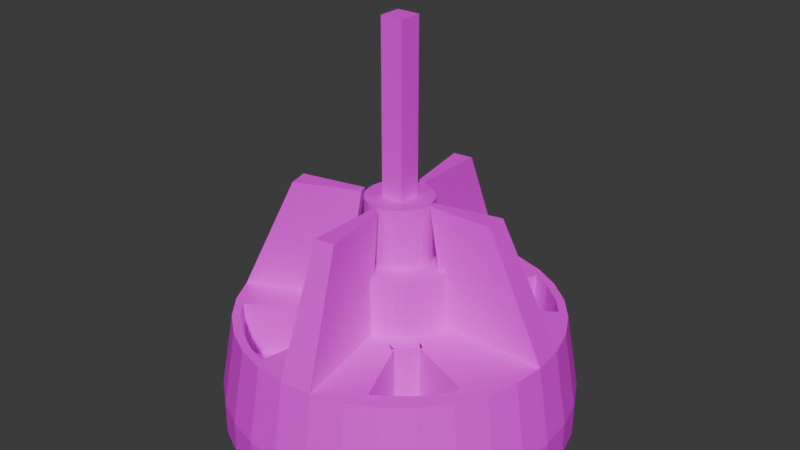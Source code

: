 # Source: turret2.blend  (saved by Blender 4.3.34; exported with 4.5.12 LTS)
import bpy
from mathutils import Matrix  # noqa: F401  (used for matrix-valued properties, if any)

bpy.ops.wm.read_factory_settings(use_empty=True)
scene = bpy.context.scene
scene.name = 'Scene'

# ---- collections
col_collection = bpy.data.collections.new('Collection'); scene.collection.children.link(col_collection)

# ---- images (referenced by path relative to the original .blend; pixels are not part of the script)
import os
ASSET_DIR = os.environ.get("B2B_ASSET_DIR", "")  # directory of the original .blend (textures are referenced by path, not embedded)
HERE = os.path.dirname(os.path.abspath(__file__))  # packed textures are extracted next to this script under _unpacked/

def load_image(name, relpath, width, height, colorspace="sRGB"):
    """Load a texture the original file referenced (path relative to the .blend, or extracted next to this script)."""
    p = next((c for c in (os.path.join(HERE, relpath), os.path.join(ASSET_DIR, relpath)) if relpath and os.path.exists(c)), "")
    if p:
        img = bpy.data.images.load(p, check_existing=True)
        img.name = name
    else:  # same state as the original file: an image datablock whose file is absent (Cycles renders it pink)
        img = bpy.data.images.new(name, width, height)
        img.source = "FILE"
        img.filepath = "//" + (relpath or name)
    img.colorspace_settings.name = colorspace
    return img
img_upistol_base_png = load_image('upistol_base.png', 'upistol_base.png', 1024, 1024, 'sRGB')

# ---- materials (node trees are filled in below, after node groups)
mat_material_001 = bpy.data.materials.new('Material.001')

# ---- material node trees
mat_material_001.use_nodes = True; mat_material_001.node_tree.nodes.clear()
_N = mat_material_001.node_tree.nodes; _L = mat_material_001.node_tree.links
n0 = _N.new('ShaderNodeBsdfPrincipled'); n0.name = 'Principled BSDF'; n0.location = (10, 300)
n1 = _N.new('ShaderNodeOutputMaterial'); n1.name = 'Material Output'; n1.location = (300, 300)
n2 = _N.new('ShaderNodeTexImage'); n2.name = 'Image Texture'; n2.location = (-466, 236)
n2.image = img_upistol_base_png
_L.new(n0.outputs[0], n1.inputs[0])
_L.new(n2.outputs[0], n0.inputs[0])
n1.is_active_output = True

# ---- world
world_world = bpy.data.worlds.new('World'); scene.world = world_world
world_world.use_nodes = True; world_world.node_tree.nodes.clear()
_N = world_world.node_tree.nodes; _L = world_world.node_tree.links
n0 = _N.new('ShaderNodeOutputWorld'); n0.name = 'World Output'; n0.location = (300, 300)
n1 = _N.new('ShaderNodeBackground'); n1.name = 'Background'; n1.location = (10, 300)
n1.inputs[0].default_value = (0.05088, 0.05088, 0.05088, 1.0)
_L.new(n1.outputs[0], n0.inputs[0])
n0.is_active_output = True
world_world.color = (0.05088, 0.05088, 0.05088)
world_world.sun_shadow_jitter_overblur = 0.0

# ---- meshes
me_cylinder = bpy.data.meshes.new('Cylinder')
me_cylinder.from_pydata([(0.0, 0.5, -0.575), (0.0, 0.1608, -0.2569), (0.09755, 0.4904, -0.575), (0.03137, 0.1577, -0.2569), (0.1913, 0.4619, -0.575), (0.09201, 0.1595, -0.2569), (0.2778, 0.4157, -0.575), (0.1027, 0.1537, -0.2569), (0.3536, 0.3536, -0.575), (0.1307, 0.1307, -0.2569), (0.4157, 0.2778, -0.575), (0.1385, 0.1214, -0.2569), (0.4619, 0.1913, -0.575), (0.1486, 0.06154, -0.2569), (0.4904, 0.09755, -0.575), (0.1577, 0.03137, -0.2569), (0.5, 0.0, -0.575), (0.1608, 0.0, -0.2569), (0.4904, -0.09755, -0.575), (0.1577, -0.03137, -0.2569), (0.4619, -0.1913, -0.575), (0.17, -0.1216, -0.2569), (0.4157, -0.2778, -0.575), (0.1531, -0.1023, -0.2569), (0.3536, -0.3536, -0.575), (0.1302, -0.1302, -0.2569), (0.2778, -0.4157, -0.575), (0.1023, -0.1531, -0.2569), (0.1913, -0.4619, -0.575), (0.1216, -0.17, -0.2569), (0.09755, -0.4904, -0.575), (0.03137, -0.1577, -0.2569), (0.0, -0.5, -0.575), (0.0, -0.1608, -0.2569), (-0.09755, -0.4904, -0.575), (-0.05913, -0.1744, -0.2569), (-0.1913, -0.4619, -0.575), (-0.07076, -0.1708, -0.2569), (-0.2778, -0.4157, -0.575), (-0.1027, -0.1537, -0.2569), (-0.3536, -0.3536, -0.575), (-0.1307, -0.1307, -0.2569), (-0.4157, -0.2778, -0.575), (-0.1385, -0.1214, -0.2569), (-0.4619, -0.1913, -0.575), (-0.1486, -0.06154, -0.2569), (-0.4904, -0.09755, -0.575), (-0.1577, -0.03137, -0.2569), (-0.5, 0.0, -0.575), (-0.1608, 0.0, -0.2569), (-0.4904, 0.09755, -0.575), (-0.1744, 0.05913, -0.2569), (-0.4619, 0.1913, -0.575), (-0.1708, 0.07076, -0.2569), (-0.4157, 0.2778, -0.575), (-0.1537, 0.1027, -0.2569), (-0.3536, 0.3536, -0.575), (-0.1307, 0.1307, -0.2569), (-0.2778, 0.4157, -0.575), (-0.1214, 0.1385, -0.2569), (-0.1913, 0.4619, -0.575), (-0.06154, 0.1486, -0.2569), (-0.09755, 0.4904, -0.575), (-0.03137, 0.1577, -0.2569), (0.09755, 0.4904, -0.475), (0.0, 0.5, -0.475), (0.1913, 0.4619, -0.475), (0.2778, 0.4157, -0.475), (0.3536, 0.3536, -0.475), (0.4157, 0.2778, -0.475), (0.4619, 0.1913, -0.475), (0.4904, 0.09755, -0.475), (0.5, 0.0, -0.475), (0.4904, -0.09755, -0.475), (0.4619, -0.1913, -0.475), (0.4157, -0.2778, -0.475), (0.3536, -0.3536, -0.475), (0.2778, -0.4157, -0.475), (0.1913, -0.4619, -0.475), (0.09755, -0.4904, -0.475), (0.0, -0.5, -0.475), (-0.09755, -0.4904, -0.475), (-0.1913, -0.4619, -0.475), (-0.2778, -0.4157, -0.475), (-0.3536, -0.3536, -0.475), (-0.4157, -0.2778, -0.475), (-0.4619, -0.1913, -0.475), (-0.4904, -0.09755, -0.475), (-0.5, 0.0, -0.475), (-0.4904, 0.09755, -0.475), (-0.4619, 0.1913, -0.475), (-0.4157, 0.2778, -0.475), (-0.3536, 0.3536, -0.475), (-0.2778, 0.4157, -0.475), (-0.1913, 0.4619, -0.475), (-0.09755, 0.4904, -0.475), (0.0902, 0.4535, -0.2569), (0.0, 0.4623, -0.2569), (0.189, 0.3935, -0.2569), (0.2435, 0.3644, -0.2569), (0.3099, 0.3099, -0.2569), (0.3491, 0.2621, -0.2569), (0.4271, 0.1769, -0.2569), (0.4535, 0.0902, -0.2569), (0.4623, 0.0, -0.2569), (0.4535, -0.0902, -0.2569), (0.3609, -0.2006, -0.2569), (0.365, -0.2439, -0.2569), (0.3104, -0.3104, -0.2569), (0.2439, -0.365, -0.2569), (0.2006, -0.3609, -0.2569), (0.0902, -0.4535, -0.2569), (0.0, -0.4623, -0.2569), (-0.1086, -0.4228, -0.2569), (-0.1677, -0.4049, -0.2569), (-0.2435, -0.3644, -0.2569), (-0.3099, -0.3099, -0.2569), (-0.3491, -0.2621, -0.2569), (-0.4271, -0.1769, -0.2569), (-0.4535, -0.0902, -0.2569), (-0.4623, 0.0, -0.2569), (-0.4228, 0.1086, -0.2569), (-0.4049, 0.1677, -0.2569), (-0.3644, 0.2435, -0.2569), (-0.3099, 0.3099, -0.2569), (-0.2621, 0.3491, -0.2569), (-0.1769, 0.4271, -0.2569), (-0.0902, 0.4535, -0.2569), (0.01864, 0.09371, -0.08663), (-1.46e-08, 0.09555, -0.08663), (0.03656, 0.08827, -0.08663), (0.05308, 0.07945, -0.08663), (0.06756, 0.06756, -0.08663), (0.07945, 0.05308, -0.08663), (0.08827, 0.03656, -0.08663), (0.09371, 0.01864, -0.08663), (0.09555, 0.0, -0.08663), (0.09371, -0.01864, -0.08663), (0.08827, -0.03656, -0.08663), (0.07945, -0.05308, -0.08663), (0.06756, -0.06756, -0.08663), (0.05308, -0.07945, -0.08663), (0.03656, -0.08827, -0.08663), (0.01864, -0.09371, -0.08663), (-1.46e-08, -0.09555, -0.08663), (-0.01864, -0.09371, -0.08663), (-0.03656, -0.08827, -0.08663), (-0.05308, -0.07945, -0.08663), (-0.06756, -0.06756, -0.08663), (-0.07945, -0.05308, -0.08663), (-0.08827, -0.03656, -0.08663), (-0.09371, -0.01864, -0.08663), (-0.09555, 0.0, -0.08663), (-0.09371, 0.01864, -0.08663), (-0.08827, 0.03656, -0.08663), (-0.07945, 0.05308, -0.08663), (-0.06756, 0.06756, -0.08663), (-0.05308, 0.07945, -0.08663), (-0.03656, 0.08827, -0.08663), (-0.01864, 0.09371, -0.08663), (0.03137, 0.1577, -0.08663), (-1.46e-08, 0.1608, -0.08663), (0.06154, 0.1486, -0.08663), (0.08934, 0.1337, -0.08663), (0.1137, 0.1137, -0.08663), (0.1337, 0.08934, -0.08663), (0.1486, 0.06154, -0.08663), (0.1577, 0.03137, -0.08663), (0.1608, 0.0, -0.08663), (0.1577, -0.03137, -0.08663), (0.1486, -0.06154, -0.08663), (0.1337, -0.08934, -0.08663), (0.1137, -0.1137, -0.08663), (0.08934, -0.1337, -0.08663), (0.06154, -0.1486, -0.08663), (0.03137, -0.1577, -0.08663), (-1.46e-08, -0.1608, -0.08663), (-0.03137, -0.1577, -0.08663), (-0.06154, -0.1486, -0.08663), (-0.08934, -0.1337, -0.08663), (-0.1137, -0.1137, -0.08663), (-0.1337, -0.08934, -0.08663), (-0.1486, -0.06154, -0.08663), (-0.1577, -0.03137, -0.08663), (-0.1608, 0.0, -0.08663), (-0.1577, 0.03137, -0.08663), (-0.1486, 0.06154, -0.08663), (-0.1337, 0.08934, -0.08663), (-0.1137, 0.1137, -0.08663), (-0.08934, 0.1337, -0.08663), (-0.06154, 0.1486, -0.08663), (-0.03137, 0.1577, -0.08663), (0.005792, 0.02912, 0.08846), (-5.449e-09, 0.02969, 0.08846), (0.01136, 0.02743, 0.08846), (0.01649, 0.02469, 0.08846), (0.02099, 0.02099, 0.08846), (0.02469, 0.01649, 0.08846), (0.02743, 0.01136, 0.08846), (0.02912, 0.005792, 0.08846), (0.02969, 0.0, 0.08846), (0.02912, -0.005792, 0.08846), (0.02743, -0.01136, 0.08846), (0.02469, -0.01649, 0.08846), (0.02099, -0.02099, 0.08846), (0.01649, -0.02469, 0.08846), (0.01136, -0.02743, 0.08846), (0.005792, -0.02912, 0.08846), (-5.449e-09, -0.02969, 0.08846), (-0.005792, -0.02912, 0.08846), (-0.01136, -0.02743, 0.08846), (-0.01649, -0.02469, 0.08846), (-0.02099, -0.02099, 0.08846), (-0.02469, -0.01649, 0.08846), (-0.02743, -0.01136, 0.08846), (-0.02912, -0.005792, 0.08846), (-0.02969, 0.0, 0.08846), (-0.02912, 0.005792, 0.08846), (-0.02743, 0.01136, 0.08846), (-0.02469, 0.01649, 0.08846), (-0.02099, 0.02099, 0.08846), (-0.01649, 0.02469, 0.08846), (-0.01136, 0.02743, 0.08846), (-0.005792, 0.02912, 0.08846), (0.2949, -0.00461, 0.09066), (0.2893, 0.05769, 0.09066), (0.001081, -0.3239, 0.09066), (0.0584, -0.3178, 0.09066), (-0.2871, -0.06691, 0.09066), (-0.2704, -0.1268, 0.09066), (0.001081, 0.3147, 0.09066), (-0.05624, 0.3086, 0.09066), (0.1033, -0.00461, 0.09066), (0.1013, 0.01706, 0.09066), (0.001081, -0.1157, 0.09066), (0.02102, -0.1135, 0.09066), (-0.09915, -0.02628, 0.09066), (-0.09334, -0.04711, 0.09066), (0.001081, 0.1065, 0.09066), (-0.01886, 0.1043, 0.09066), (0.01864, 0.09371, 0.08846), (-5.449e-09, 0.09555, 0.08846), (0.03656, 0.08827, 0.08846), (0.05308, 0.07945, 0.08846), (0.06756, 0.06756, 0.08846), (0.07945, 0.05308, 0.08846), (0.08827, 0.03656, 0.08846), (0.09371, 0.01864, 0.08846), (0.09555, 0.0, 0.08846), (0.09371, -0.01864, 0.08846), (0.08827, -0.03656, 0.08846), (0.07945, -0.05308, 0.08846), (0.06756, -0.06756, 0.08846), (0.05308, -0.07945, 0.08846), (0.03656, -0.08827, 0.08846), (0.01864, -0.09371, 0.08846), (-5.449e-09, -0.09555, 0.08846), (-0.01864, -0.09371, 0.08846), (-0.03656, -0.08827, 0.08846), (-0.05308, -0.07945, 0.08846), (-0.06756, -0.06756, 0.08846), (-0.07945, -0.05308, 0.08846), (-0.08827, -0.03656, 0.08846), (-0.09371, -0.01864, 0.08846), (-0.09555, 0.0, 0.08846), (-0.09371, 0.01864, 0.08846), (-0.08827, 0.03656, 0.08846), (-0.07945, 0.05308, 0.08846), (-0.06756, 0.06756, 0.08846), (-0.05308, 0.07945, 0.08846), (-0.03656, 0.08827, 0.08846), (-0.01864, 0.09371, 0.08846), (0.005792, 0.02912, -0.04749), (-5.449e-09, 0.02969, -0.04749), (0.01136, 0.02743, -0.04749), (0.01649, 0.02469, -0.04749), (0.02099, 0.02099, -0.04749), (0.02469, 0.01649, -0.04749), (0.02743, 0.01136, -0.04749), (0.02912, 0.005792, -0.04749), (0.02969, 0.0, -0.04749), (0.02912, -0.005792, -0.04749), (0.02743, -0.01136, -0.04749), (0.02469, -0.01649, -0.04749), (0.02099, -0.02099, -0.04749), (0.01649, -0.02469, -0.04749), (0.01136, -0.02743, -0.04749), (0.005792, -0.02912, -0.04749), (-5.449e-09, -0.02969, -0.04749), (-0.005792, -0.02912, -0.04749), (-0.01136, -0.02743, -0.04749), (-0.01649, -0.02469, -0.04749), (-0.02099, -0.02099, -0.04749), (-0.02469, -0.01649, -0.04749), (-0.02743, -0.01136, -0.04749), (-0.02912, -0.005792, -0.04749), (-0.02969, 0.0, -0.04749), (-0.02912, 0.005792, -0.04749), (-0.02743, 0.01136, -0.04749), (-0.02469, 0.01649, -0.04749), (-0.02099, 0.02099, -0.04749), (-0.01649, 0.02469, -0.04749), (-0.01136, 0.02743, -0.04749), (-0.005792, 0.02912, -0.04749), (0.3844, -0.2569, -0.2569), (0.4271, -0.1769, -0.2569), (0.3269, -0.3269, -0.2569), (0.2569, -0.3844, -0.2569), (0.1769, -0.4271, -0.2569), (0.1337, -0.08934, -0.2569), (0.1486, -0.06154, -0.2569), (0.1137, -0.1137, -0.2569), (0.08934, -0.1337, -0.2569), (0.06154, -0.1486, -0.2569), (0.2569, 0.3844, -0.2569), (0.1769, 0.4271, -0.2569), (0.3269, 0.3269, -0.2569), (0.3844, 0.2569, -0.2569), (-0.1769, -0.4271, -0.2569), (-0.0902, -0.4535, -0.2569), (-0.2569, -0.3844, -0.2569), (-0.3269, -0.3269, -0.2569), (-0.3844, -0.2569, -0.2569), (-0.4271, 0.1769, -0.2569), (-0.4535, 0.0902, -0.2569), (-0.3844, 0.2569, -0.2569), (-0.3269, 0.3269, -0.2569), (-0.2569, 0.3844, -0.2569), (0.08934, 0.1337, -0.2569), (0.06154, 0.1486, -0.2569), (0.1137, 0.1137, -0.2569), (0.1337, 0.08934, -0.2569), (-0.06154, -0.1486, -0.2569), (-0.03137, -0.1577, -0.2569), (-0.08934, -0.1337, -0.2569), (-0.1137, -0.1137, -0.2569), (-0.1337, -0.08934, -0.2569), (-0.1486, 0.06154, -0.2569), (-0.1577, 0.03137, -0.2569), (-0.1337, 0.08934, -0.2569), (-0.1137, 0.1137, -0.2569), (-0.08934, 0.1337, -0.2569), (0.345, -0.2305, -0.2569), (0.3945, -0.1886, -0.2569), (0.2934, -0.2934, -0.2569), (0.2305, -0.345, -0.2569), (0.1886, -0.3945, -0.2569), (0.1732, -0.1157, -0.2569), (0.1591, -0.09109, -0.2569), (0.1473, -0.1473, -0.2569), (0.1157, -0.1732, -0.2569), (0.09109, -0.1591, -0.2569), (0.1027, 0.1537, -0.4166), (0.2435, 0.3644, -0.4166), (0.1307, 0.1307, -0.4166), (0.3099, 0.3099, -0.4166), (0.1732, -0.1157, -0.4166), (0.345, -0.2305, -0.4166), (0.1473, -0.1473, -0.4166), (0.2934, -0.2934, -0.4166), (0.1157, -0.1732, -0.4166), (0.2305, -0.345, -0.4166), (-0.07076, -0.1708, -0.4166), (-0.1677, -0.4049, -0.4166), (-0.1027, -0.1537, -0.4166), (-0.2435, -0.3644, -0.4166), (-0.1307, -0.1307, -0.4166), (-0.3099, -0.3099, -0.4166), (-0.1708, 0.07076, -0.4166), (-0.4049, 0.1677, -0.4166), (-0.1537, 0.1027, -0.4166), (-0.3644, 0.2435, -0.4166), (-0.1307, 0.1307, -0.4166), (-0.3099, 0.3099, -0.4166), (0.189, 0.3935, -0.4166), (0.3491, 0.2621, -0.4166), (-0.1086, -0.4228, -0.4166), (-0.3491, -0.2621, -0.4166), (-0.4228, 0.1086, -0.4166), (-0.2621, 0.3491, -0.4166), (0.09201, 0.1595, -0.4166), (0.1385, 0.1214, -0.4166), (-0.05913, -0.1744, -0.4166), (-0.1385, -0.1214, -0.4166), (-0.1744, 0.05913, -0.4166), (-0.1214, 0.1385, -0.4166), (0.3609, -0.2006, -0.4166), (0.2006, -0.3609, -0.4166), (0.17, -0.1216, -0.4166), (0.1216, -0.17, -0.4166), (-0.03314, -0.03314, 0.075), (-0.03314, -0.03314, 0.575), (-0.03314, 0.03314, 0.075), (-0.03314, 0.03314, 0.575), (0.03314, -0.03314, 0.075), (0.03314, -0.03314, 0.575), (0.03314, 0.03314, 0.075), (0.03314, 0.03314, 0.575)], [], [(0, 65, 64, 2), (2, 64, 66, 4), (4, 66, 67, 6), (6, 67, 68, 8), (8, 68, 69, 10), (10, 69, 70, 12), (12, 70, 71, 14), (14, 71, 72, 16), (16, 72, 73, 18), (18, 73, 74, 20), (20, 74, 75, 22), (22, 75, 76, 24), (24, 76, 77, 26), (26, 77, 78, 28), (28, 78, 79, 30), (30, 79, 80, 32), (32, 80, 81, 34), (34, 81, 82, 36), (36, 82, 83, 38), (38, 83, 84, 40), (40, 84, 85, 42), (42, 85, 86, 44), (44, 86, 87, 46), (46, 87, 88, 48), (48, 88, 89, 50), (50, 89, 90, 52), (52, 90, 91, 54), (54, 91, 92, 56), (56, 92, 93, 58), (58, 93, 94, 60), (309, 310, 170, 171), (60, 94, 95, 62), (62, 95, 65, 0), (0, 2, 4, 6, 8, 10, 12, 14, 16, 18, 20, 22, 24, 26, 28, 30, 32, 34, 36, 38, 40, 42, 44, 46, 48, 50, 52, 54, 56, 58, 60, 62), (97, 96, 64, 65), (96, 315, 66, 64), (315, 314, 67, 66), (314, 316, 68, 67), (316, 317, 69, 68), (317, 102, 70, 69), (102, 103, 71, 70), (103, 104, 72, 71), (104, 105, 73, 72), (105, 305, 74, 73), (305, 304, 75, 74), (304, 306, 76, 75), (306, 307, 77, 76), (307, 308, 78, 77), (308, 111, 79, 78), (111, 112, 80, 79), (112, 319, 81, 80), (319, 318, 82, 81), (318, 320, 83, 82), (320, 321, 84, 83), (321, 322, 85, 84), (322, 118, 86, 85), (118, 119, 87, 86), (119, 120, 88, 87), (120, 324, 89, 88), (324, 323, 90, 89), (323, 325, 91, 90), (325, 326, 92, 91), (326, 327, 93, 92), (327, 126, 94, 93), (126, 127, 95, 94), (127, 97, 65, 95), (1, 3, 96, 97), (3, 329, 315, 96), (98, 5, 380, 374), (350, 29, 389, 360), (123, 122, 369, 371), (331, 13, 102, 317), (13, 15, 103, 102), (33, 112, 226, 234), (17, 19, 105, 104), (19, 310, 305, 105), (57, 59, 385, 372), (349, 350, 360, 358), (122, 121, 378, 369), (55, 57, 372, 370), (313, 31, 111, 308), (47, 119, 228, 236), (33, 333, 319, 112), (347, 349, 358, 356), (117, 116, 367, 377), (53, 55, 370, 368), (21, 347, 356, 388), (336, 45, 118, 322), (17, 104, 224, 232), (47, 49, 120, 119), (49, 338, 324, 120), (116, 115, 365, 367), (51, 53, 368, 384), (110, 345, 361, 387), (115, 114, 363, 365), (341, 61, 126, 327), (61, 63, 127, 126), (112, 111, 227, 226), (144, 143, 255, 256), (338, 49, 184, 185), (311, 309, 171, 172), (337, 338, 185, 186), (312, 311, 172, 173), (339, 337, 186, 187), (313, 312, 173, 174), (3, 1, 161, 160), (340, 339, 187, 188), (31, 313, 174, 175), (329, 3, 160, 162), (341, 340, 188, 189), (33, 31, 175, 176), (328, 329, 162, 163), (61, 341, 189, 190), (333, 33, 176, 177), (330, 328, 163, 164), (63, 61, 190, 191), (332, 333, 177, 178), (331, 330, 164, 165), (1, 63, 191, 161), (334, 332, 178, 179), (13, 331, 165, 166), (335, 334, 179, 180), (15, 13, 166, 167), (336, 335, 180, 181), (17, 15, 167, 168), (45, 336, 181, 182), (19, 17, 168, 169), (47, 45, 182, 183), (310, 19, 169, 170), (49, 47, 183, 184), (129, 128, 160, 161), (128, 130, 162, 160), (130, 131, 163, 162), (131, 132, 164, 163), (132, 133, 165, 164), (133, 134, 166, 165), (134, 135, 167, 166), (135, 136, 168, 167), (136, 137, 169, 168), (137, 138, 170, 169), (138, 139, 171, 170), (139, 140, 172, 171), (140, 141, 173, 172), (141, 142, 174, 173), (142, 143, 175, 174), (143, 144, 176, 175), (144, 145, 177, 176), (145, 146, 178, 177), (146, 147, 179, 178), (147, 148, 180, 179), (148, 149, 181, 180), (149, 150, 182, 181), (150, 151, 183, 182), (151, 152, 184, 183), (152, 153, 185, 184), (153, 154, 186, 185), (154, 155, 187, 186), (155, 156, 188, 187), (156, 157, 189, 188), (157, 158, 190, 189), (158, 159, 191, 190), (159, 129, 161, 191), (197, 196, 276, 277), (131, 130, 242, 243), (158, 157, 269, 270), (145, 144, 256, 257), (132, 131, 243, 244), (159, 158, 270, 271), (146, 145, 257, 258), (133, 132, 244, 245), (129, 159, 271, 241), (147, 146, 258, 259), (134, 133, 245, 246), (148, 147, 259, 260), (135, 134, 246, 247), (149, 148, 260, 261), (136, 135, 247, 248), (150, 149, 261, 262), (137, 136, 248, 249), (151, 150, 262, 263), (138, 137, 249, 250), (152, 151, 263, 264), (139, 138, 250, 251), (153, 152, 264, 265), (140, 139, 251, 252), (154, 153, 265, 266), (141, 140, 252, 253), (155, 154, 266, 267), (142, 141, 253, 254), (128, 129, 241, 240), (156, 155, 267, 268), (143, 142, 254, 255), (130, 128, 240, 242), (157, 156, 268, 269), (233, 232, 224, 225), (235, 234, 226, 227), (237, 236, 228, 229), (239, 238, 230, 231), (127, 63, 239, 231), (97, 127, 231, 230), (15, 17, 232, 233), (45, 47, 236, 237), (31, 33, 234, 235), (63, 1, 238, 239), (103, 15, 233, 225), (118, 45, 237, 229), (104, 103, 225, 224), (119, 118, 229, 228), (1, 97, 230, 238), (111, 31, 235, 227), (193, 192, 240, 241), (192, 194, 242, 240), (194, 195, 243, 242), (195, 196, 244, 243), (196, 197, 245, 244), (197, 198, 246, 245), (198, 199, 247, 246), (199, 200, 248, 247), (200, 201, 249, 248), (201, 202, 250, 249), (202, 203, 251, 250), (203, 204, 252, 251), (204, 205, 253, 252), (205, 206, 254, 253), (206, 207, 255, 254), (207, 208, 256, 255), (208, 209, 257, 256), (209, 210, 258, 257), (210, 211, 259, 258), (211, 212, 260, 259), (212, 213, 261, 260), (213, 214, 262, 261), (214, 215, 263, 262), (215, 216, 264, 263), (216, 217, 265, 264), (217, 218, 266, 265), (218, 219, 267, 266), (219, 220, 268, 267), (220, 221, 269, 268), (221, 222, 270, 269), (222, 223, 271, 270), (223, 193, 241, 271), (272, 273, 303, 302, 301, 300, 299, 298, 297, 296, 295, 294, 293, 292, 291, 290, 289, 288, 287, 286, 285, 284, 283, 282, 281, 280, 279, 278, 277, 276, 275, 274), (193, 223, 303, 273), (211, 210, 290, 291), (198, 197, 277, 278), (212, 211, 291, 292), (199, 198, 278, 279), (213, 212, 292, 293), (200, 199, 279, 280), (214, 213, 293, 294), (201, 200, 280, 281), (215, 214, 294, 295), (202, 201, 281, 282), (216, 215, 295, 296), (203, 202, 282, 283), (217, 216, 296, 297), (204, 203, 283, 284), (218, 217, 297, 298), (205, 204, 284, 285), (219, 218, 298, 299), (206, 205, 285, 286), (192, 193, 273, 272), (220, 219, 299, 300), (207, 206, 286, 287), (194, 192, 272, 274), (221, 220, 300, 301), (208, 207, 287, 288), (195, 194, 274, 275), (222, 221, 301, 302), (209, 208, 288, 289), (196, 195, 275, 276), (223, 222, 302, 303), (210, 209, 289, 290), (343, 107, 304, 305), (107, 108, 306, 304), (108, 109, 307, 306), (109, 346, 308, 307), (23, 348, 310, 309), (25, 23, 309, 311), (27, 25, 311, 312), (351, 27, 312, 313), (348, 343, 305, 310), (346, 351, 313, 308), (98, 99, 314, 315), (99, 100, 316, 314), (100, 101, 317, 316), (113, 114, 318, 319), (114, 115, 320, 318), (115, 116, 321, 320), (116, 117, 322, 321), (121, 122, 323, 324), (122, 123, 325, 323), (123, 124, 326, 325), (124, 125, 327, 326), (7, 5, 329, 328), (9, 7, 328, 330), (11, 9, 330, 331), (37, 35, 333, 332), (39, 37, 332, 334), (41, 39, 334, 335), (43, 41, 335, 336), (53, 51, 338, 337), (55, 53, 337, 339), (57, 55, 339, 340), (59, 57, 340, 341), (5, 98, 315, 329), (101, 11, 331, 317), (35, 113, 319, 333), (117, 43, 336, 322), (51, 121, 324, 338), (125, 59, 341, 327), (106, 342, 107, 343), (342, 344, 108, 107), (344, 345, 109, 108), (345, 110, 346, 109), (347, 21, 348, 23), (349, 347, 23, 25), (350, 349, 25, 27), (29, 350, 27, 351), (21, 106, 343, 348), (110, 29, 351, 346), (380, 352, 353, 374), (352, 354, 355, 353), (354, 381, 375, 355), (388, 356, 357, 386), (356, 358, 359, 357), (358, 360, 361, 359), (360, 389, 387, 361), (382, 362, 363, 376), (362, 364, 365, 363), (364, 366, 367, 365), (366, 383, 377, 367), (384, 368, 369, 378), (368, 370, 371, 369), (370, 372, 373, 371), (372, 385, 379, 373), (124, 123, 371, 373), (106, 21, 388, 386), (11, 101, 375, 381), (125, 124, 373, 379), (29, 110, 387, 389), (113, 35, 382, 376), (5, 7, 352, 380), (43, 117, 377, 383), (7, 9, 354, 352), (121, 51, 384, 378), (9, 11, 381, 354), (99, 98, 374, 353), (59, 125, 379, 385), (35, 37, 362, 382), (100, 99, 353, 355), (342, 106, 386, 357), (37, 39, 364, 362), (101, 100, 355, 375), (344, 342, 357, 359), (39, 41, 366, 364), (114, 113, 376, 363), (345, 344, 359, 361), (41, 43, 383, 366), (390, 391, 393, 392), (392, 393, 397, 396), (396, 397, 395, 394), (394, 395, 391, 390), (392, 396, 394, 390), (397, 393, 391, 395)])
_uv = me_cylinder.uv_layers.new(name='UVMap')
_uv.uv.foreach_set('vector', [0.5077, 0.000171, 0.8458, 0.000171, 0.8458, 0.0213, 0.5077, 0.0213, 0.5077, 0.0213, 0.8458, 0.0213, 0.8458, 0.04244, 0.5077, 0.04244, 0.5077, 0.04244, 0.8458, 0.04244, 0.8458, 0.06357, 0.5077, 0.06357, 0.5077, 0.06357, 0.8458, 0.06357, 0.8458, 0.0847, 0.5077, 0.0847, 0.5077, 0.0847, 0.8458, 0.0847, 0.8458, 0.1058, 0.5077, 0.1058, 0.5077, 0.1058, 0.8458, 0.1058, 0.8458, 0.127, 0.5077, 0.127, 0.5077, 0.127, 0.8458, 0.127, 0.8458, 0.1481, 0.5077, 0.1481, 0.5077, 0.1481, 0.8458, 0.1481, 0.8458, 0.1692, 0.5077, 0.1692, 0.5077, 0.1692, 0.8458, 0.1692, 0.8459, 0.1904, 0.5077, 0.1904, 0.5077, 0.1904, 0.8459, 0.1904, 0.8459, 0.2115, 0.5077, 0.2115, 0.5077, 0.2115, 0.8459, 0.2115, 0.8459, 0.2326, 0.5077, 0.2326, 0.5077, 0.2326, 0.8459, 0.2326, 0.8459, 0.2538, 0.5077, 0.2538, 0.5077, 0.2538, 0.8459, 0.2538, 0.8459, 0.2749, 0.5077, 0.2749, 0.5077, 0.2749, 0.8459, 0.2749, 0.8459, 0.296, 0.5077, 0.296, 0.5077, 0.296, 0.8459, 0.296, 0.8459, 0.3172, 0.5077, 0.3172, 0.5077, 0.3172, 0.8459, 0.3172, 0.8459, 0.3383, 0.5077, 0.3383, 0.5077, 0.3383, 0.8459, 0.3383, 0.8459, 0.3594, 0.5077, 0.3594, 0.5077, 0.3594, 0.8459, 0.3594, 0.8459, 0.3806, 0.5077, 0.3806, 0.5077, 0.3806, 0.8459, 0.3806, 0.8459, 0.4017, 0.5077, 0.4017, 0.5077, 0.4017, 0.8459, 0.4017, 0.8459, 0.4228, 0.5077, 0.4228, 0.5077, 0.4228, 0.8459, 0.4228, 0.8459, 0.444, 0.5077, 0.444, 0.5077, 0.444, 0.8459, 0.444, 0.8459, 0.4651, 0.5077, 0.4651, 0.5077, 0.4651, 0.8459, 0.4651, 0.8459, 0.4862, 0.5077, 0.4862, 0.5077, 0.4862, 0.8459, 0.4862, 0.8459, 0.5074, 0.5077, 0.5074, 0.5077, 0.5074, 0.8459, 0.5074, 0.8459, 0.5285, 0.5077, 0.5285, 0.5077, 0.5285, 0.8459, 0.5285, 0.8459, 0.5496, 0.5077, 0.5496, 0.5077, 0.5496, 0.8459, 0.5496, 0.8459, 0.5708, 0.5077, 0.5708, 0.5077, 0.5708, 0.8459, 0.5708, 0.8459, 0.5919, 0.5077, 0.5919, 0.5077, 0.5919, 0.8459, 0.5919, 0.8459, 0.613, 0.5077, 0.613, 0.5077, 0.613, 0.8459, 0.613, 0.8459, 0.6342, 0.5077, 0.6342, 0.2077, 0.8137, 0.2116, 0.8232, 0.2116, 0.8232, 0.2077, 0.8137, 0.5077, 0.6342, 0.8459, 0.6342, 0.8459, 0.6553, 0.5077, 0.6553, 0.5077, 0.6553, 0.8459, 0.6553, 0.8459, 0.6764, 0.5077, 0.6764, 0.3298, 0.8854, 0.3419, 0.9148, 0.3596, 0.9413, 0.3821, 0.9638, 0.4086, 0.9814, 0.438, 0.9936, 0.4692, 0.9998, 0.501, 0.9998, 0.5322, 0.9936, 0.5616, 0.9814, 0.588, 0.9638, 0.6105, 0.9413, 0.6282, 0.9148, 0.6404, 0.8854, 0.6466, 0.8542, 0.6466, 0.8224, 0.6404, 0.7912, 0.6282, 0.7618, 0.6105, 0.7353, 0.588, 0.7128, 0.5616, 0.6952, 0.5322, 0.683, 0.501, 0.6768, 0.4692, 0.6768, 0.438, 0.683, 0.4086, 0.6952, 0.3821, 0.7128, 0.3596, 0.7353, 0.3419, 0.7618, 0.3298, 0.7912, 0.3236, 0.8224, 0.3236, 0.8542, 0.147, 0.9877, 0.1764, 0.9877, 0.1776, 0.9998, 0.1458, 0.9998, 0.1764, 0.9877, 0.2053, 0.9819, 0.2088, 0.9936, 0.1776, 0.9998, 0.2053, 0.9819, 0.2324, 0.9707, 0.2382, 0.9814, 0.2088, 0.9936, 0.2324, 0.9707, 0.2569, 0.9543, 0.2647, 0.9638, 0.2382, 0.9814, 0.2569, 0.9543, 0.2777, 0.9335, 0.2872, 0.9413, 0.2647, 0.9638, 0.2777, 0.9335, 0.2941, 0.9091, 0.3048, 0.9148, 0.2872, 0.9413, 0.2941, 0.9091, 0.3053, 0.8819, 0.317, 0.8854, 0.3048, 0.9148, 0.3053, 0.8819, 0.311, 0.853, 0.3232, 0.8542, 0.317, 0.8854, 0.311, 0.853, 0.311, 0.8236, 0.3232, 0.8224, 0.3232, 0.8542, 0.311, 0.8236, 0.3053, 0.7947, 0.317, 0.7912, 0.3232, 0.8224, 0.3053, 0.7947, 0.2941, 0.7676, 0.3048, 0.7618, 0.317, 0.7912, 0.2941, 0.7676, 0.2777, 0.7431, 0.2872, 0.7353, 0.3048, 0.7618, 0.2777, 0.7431, 0.2569, 0.7223, 0.2647, 0.7128, 0.2872, 0.7353, 0.2569, 0.7223, 0.2324, 0.7059, 0.2382, 0.6952, 0.2647, 0.7128, 0.2324, 0.7059, 0.2053, 0.6947, 0.2088, 0.683, 0.2382, 0.6952, 0.2053, 0.6947, 0.1764, 0.689, 0.1776, 0.6768, 0.2088, 0.683, 0.1764, 0.689, 0.147, 0.689, 0.1458, 0.6768, 0.1776, 0.6768, 0.147, 0.689, 0.1181, 0.6947, 0.1146, 0.683, 0.1458, 0.6768, 0.1181, 0.6947, 0.09095, 0.7059, 0.08518, 0.6952, 0.1146, 0.683, 0.09095, 0.7059, 0.06649, 0.7223, 0.05873, 0.7128, 0.08518, 0.6952, 0.06649, 0.7223, 0.04568, 0.7431, 0.03623, 0.7353, 0.05873, 0.7128, 0.04568, 0.7431, 0.02934, 0.7676, 0.01855, 0.7618, 0.03623, 0.7353, 0.02934, 0.7676, 0.01808, 0.7947, 0.006378, 0.7912, 0.01855, 0.7618, 0.01808, 0.7947, 0.01234, 0.8236, 0.000171, 0.8224, 0.006378, 0.7912, 0.01234, 0.8236, 0.01234, 0.853, 0.000171, 0.8542, 0.000171, 0.8224, 0.01234, 0.853, 0.01808, 0.8819, 0.006378, 0.8854, 0.000171, 0.8542, 0.01808, 0.8819, 0.02934, 0.9091, 0.01855, 0.9148, 0.006378, 0.8854, 0.02934, 0.9091, 0.04568, 0.9335, 0.03623, 0.9413, 0.01855, 0.9148, 0.04568, 0.9335, 0.06649, 0.9543, 0.05873, 0.9638, 0.03623, 0.9413, 0.06649, 0.9543, 0.09095, 0.9707, 0.08518, 0.9814, 0.05873, 0.9638, 0.09095, 0.9707, 0.1181, 0.9819, 0.1146, 0.9936, 0.08518, 0.9814, 0.1181, 0.9819, 0.147, 0.9877, 0.1458, 0.9998, 0.1146, 0.9936, 0.1566, 0.8903, 0.1668, 0.8903, 0.1764, 0.9877, 0.147, 0.9877, 0.1668, 0.8903, 0.1768, 0.8883, 0.2053, 0.9819, 0.1764, 0.9877, 0.2102, 0.9714, 0.1863, 0.8927, 0.1863, 0.8927, 0.2102, 0.9714, 0.2046, 0.786, 0.2064, 0.7872, 0.2064, 0.7872, 0.2046, 0.786, 0.03624, 0.9054, 0.02556, 0.8796, 0.02556, 0.8796, 0.03624, 0.9054, 0.202, 0.8714, 0.2077, 0.8629, 0.2941, 0.9091, 0.2777, 0.9335, 0.2077, 0.8629, 0.2116, 0.8535, 0.3053, 0.8819, 0.2941, 0.9091, 0.1668, 0.7864, 0.1764, 0.689, 0.1764, 0.689, 0.1668, 0.7864, 0.2136, 0.8434, 0.2136, 0.8332, 0.311, 0.8236, 0.311, 0.853, 0.2136, 0.8332, 0.2116, 0.8232, 0.3053, 0.7947, 0.311, 0.8236, 0.1153, 0.8764, 0.1181, 0.8792, 0.1181, 0.8792, 0.1153, 0.8764, 0.214, 0.7954, 0.2046, 0.786, 0.2046, 0.786, 0.214, 0.7954, 0.02556, 0.8796, 0.02165, 0.8599, 0.02165, 0.8599, 0.02556, 0.8796, 0.1088, 0.8666, 0.1153, 0.8764, 0.1153, 0.8764, 0.1088, 0.8666, 0.1863, 0.7923, 0.1768, 0.7884, 0.2053, 0.6947, 0.2324, 0.7059, 0.1117, 0.8232, 0.01808, 0.7947, 0.01808, 0.7947, 0.1117, 0.8232, 0.1668, 0.7864, 0.1566, 0.7864, 0.147, 0.689, 0.1764, 0.689, 0.2213, 0.8064, 0.214, 0.7954, 0.214, 0.7954, 0.2213, 0.8064, 0.05726, 0.7425, 0.07145, 0.7283, 0.07145, 0.7283, 0.05726, 0.7425, 0.1043, 0.8557, 0.1088, 0.8666, 0.1088, 0.8666, 0.1043, 0.8557, 0.2205, 0.8044, 0.2213, 0.8064, 0.2213, 0.8064, 0.2205, 0.8044, 0.1213, 0.8052, 0.1157, 0.8137, 0.02934, 0.7676, 0.04568, 0.7431, 0.2136, 0.8434, 0.311, 0.853, 0.311, 0.853, 0.2136, 0.8434, 0.1117, 0.8232, 0.1097, 0.8332, 0.01234, 0.8236, 0.01808, 0.7947, 0.1097, 0.8332, 0.1097, 0.8434, 0.01234, 0.853, 0.01234, 0.8236, 0.07145, 0.7283, 0.09464, 0.7128, 0.09464, 0.7128, 0.07145, 0.7283, 0.1035, 0.8519, 0.1043, 0.8557, 0.1043, 0.8557, 0.1035, 0.8519, 0.238, 0.7281, 0.2471, 0.7342, 0.2471, 0.7342, 0.238, 0.7281, 0.09464, 0.7128, 0.1204, 0.7022, 0.1204, 0.7022, 0.09464, 0.7128, 0.1286, 0.8787, 0.1371, 0.8843, 0.09095, 0.9707, 0.06649, 0.9543, 0.1371, 0.8843, 0.1465, 0.8883, 0.1181, 0.9819, 0.09095, 0.9707, 0.1764, 0.689, 0.2053, 0.6947, 0.2053, 0.6947, 0.1764, 0.689, 0.1647, 0.8074, 0.1707, 0.8086, 0.1707, 0.8086, 0.1647, 0.8074, 0.1097, 0.8434, 0.1097, 0.8332, 0.1097, 0.8332, 0.1097, 0.8434, 0.202, 0.8052, 0.2077, 0.8137, 0.2077, 0.8137, 0.202, 0.8052, 0.1117, 0.8535, 0.1097, 0.8434, 0.1097, 0.8434, 0.1117, 0.8535, 0.1948, 0.798, 0.202, 0.8052, 0.202, 0.8052, 0.1948, 0.798, 0.1157, 0.8629, 0.1117, 0.8535, 0.1117, 0.8535, 0.1157, 0.8629, 0.1863, 0.7923, 0.1948, 0.798, 0.1948, 0.798, 0.1863, 0.7923, 0.1668, 0.8903, 0.1566, 0.8903, 0.1566, 0.8903, 0.1668, 0.8903, 0.1213, 0.8714, 0.1157, 0.8629, 0.1157, 0.8629, 0.1213, 0.8714, 0.1768, 0.7884, 0.1863, 0.7923, 0.1863, 0.7923, 0.1768, 0.7884, 0.1768, 0.8883, 0.1668, 0.8903, 0.1668, 0.8903, 0.1768, 0.8883, 0.1286, 0.8787, 0.1213, 0.8714, 0.1213, 0.8714, 0.1286, 0.8787, 0.1668, 0.7864, 0.1768, 0.7884, 0.1768, 0.7884, 0.1668, 0.7864, 0.1863, 0.8843, 0.1768, 0.8883, 0.1768, 0.8883, 0.1863, 0.8843, 0.1371, 0.8843, 0.1286, 0.8787, 0.1286, 0.8787, 0.1371, 0.8843, 0.1566, 0.7864, 0.1668, 0.7864, 0.1668, 0.7864, 0.1566, 0.7864, 0.1948, 0.8787, 0.1863, 0.8843, 0.1863, 0.8843, 0.1948, 0.8787, 0.1465, 0.8883, 0.1371, 0.8843, 0.1371, 0.8843, 0.1465, 0.8883, 0.1465, 0.7884, 0.1566, 0.7864, 0.1566, 0.7864, 0.1465, 0.7884, 0.202, 0.8714, 0.1948, 0.8787, 0.1948, 0.8787, 0.202, 0.8714, 0.1566, 0.8903, 0.1465, 0.8883, 0.1465, 0.8883, 0.1566, 0.8903, 0.1371, 0.7923, 0.1465, 0.7884, 0.1465, 0.7884, 0.1371, 0.7923, 0.2077, 0.8629, 0.202, 0.8714, 0.202, 0.8714, 0.2077, 0.8629, 0.1286, 0.798, 0.1371, 0.7923, 0.1371, 0.7923, 0.1286, 0.798, 0.2116, 0.8535, 0.2077, 0.8629, 0.2077, 0.8629, 0.2116, 0.8535, 0.1213, 0.8052, 0.1286, 0.798, 0.1286, 0.798, 0.1213, 0.8052, 0.2136, 0.8434, 0.2116, 0.8535, 0.2116, 0.8535, 0.2136, 0.8434, 0.1157, 0.8137, 0.1213, 0.8052, 0.1213, 0.8052, 0.1157, 0.8137, 0.2136, 0.8332, 0.2136, 0.8434, 0.2136, 0.8434, 0.2136, 0.8332, 0.1117, 0.8232, 0.1157, 0.8137, 0.1157, 0.8137, 0.1117, 0.8232, 0.2116, 0.8232, 0.2136, 0.8332, 0.2136, 0.8332, 0.2116, 0.8232, 0.1097, 0.8332, 0.1117, 0.8232, 0.1117, 0.8232, 0.1097, 0.8332, 0.1587, 0.8692, 0.1647, 0.8692, 0.1668, 0.8903, 0.1566, 0.8903, 0.1647, 0.8692, 0.1707, 0.868, 0.1768, 0.8883, 0.1668, 0.8903, 0.1707, 0.868, 0.1763, 0.8657, 0.1863, 0.8843, 0.1768, 0.8883, 0.1763, 0.8657, 0.1814, 0.8623, 0.1948, 0.8787, 0.1863, 0.8843, 0.1814, 0.8623, 0.1857, 0.858, 0.202, 0.8714, 0.1948, 0.8787, 0.1857, 0.858, 0.189, 0.8529, 0.2077, 0.8629, 0.202, 0.8714, 0.189, 0.8529, 0.1914, 0.8473, 0.2116, 0.8535, 0.2077, 0.8629, 0.1914, 0.8473, 0.1926, 0.8413, 0.2136, 0.8434, 0.2116, 0.8535, 0.1926, 0.8413, 0.1926, 0.8353, 0.2136, 0.8332, 0.2136, 0.8434, 0.1926, 0.8353, 0.1914, 0.8293, 0.2116, 0.8232, 0.2136, 0.8332, 0.1914, 0.8293, 0.189, 0.8237, 0.2077, 0.8137, 0.2116, 0.8232, 0.189, 0.8237, 0.1857, 0.8186, 0.202, 0.8052, 0.2077, 0.8137, 0.1857, 0.8186, 0.1814, 0.8143, 0.1948, 0.798, 0.202, 0.8052, 0.1814, 0.8143, 0.1763, 0.811, 0.1863, 0.7923, 0.1948, 0.798, 0.1763, 0.811, 0.1707, 0.8086, 0.1768, 0.7884, 0.1863, 0.7923, 0.1707, 0.8086, 0.1647, 0.8074, 0.1668, 0.7864, 0.1768, 0.7884, 0.1647, 0.8074, 0.1587, 0.8074, 0.1566, 0.7864, 0.1668, 0.7864, 0.1587, 0.8074, 0.1527, 0.8086, 0.1465, 0.7884, 0.1566, 0.7864, 0.1527, 0.8086, 0.1471, 0.811, 0.1371, 0.7923, 0.1465, 0.7884, 0.1471, 0.811, 0.142, 0.8143, 0.1286, 0.798, 0.1371, 0.7923, 0.142, 0.8143, 0.1377, 0.8186, 0.1213, 0.8052, 0.1286, 0.798, 0.1377, 0.8186, 0.1343, 0.8237, 0.1157, 0.8137, 0.1213, 0.8052, 0.1343, 0.8237, 0.132, 0.8293, 0.1117, 0.8232, 0.1157, 0.8137, 0.132, 0.8293, 0.1308, 0.8353, 0.1097, 0.8332, 0.1117, 0.8232, 0.1308, 0.8353, 0.1308, 0.8413, 0.1097, 0.8434, 0.1097, 0.8332, 0.1308, 0.8413, 0.132, 0.8473, 0.1117, 0.8535, 0.1097, 0.8434, 0.132, 0.8473, 0.1343, 0.8529, 0.1157, 0.8629, 0.1117, 0.8535, 0.1343, 0.8529, 0.1377, 0.858, 0.1213, 0.8714, 0.1157, 0.8629, 0.1377, 0.858, 0.142, 0.8623, 0.1286, 0.8787, 0.1213, 0.8714, 0.142, 0.8623, 0.1471, 0.8657, 0.1371, 0.8843, 0.1286, 0.8787, 0.1471, 0.8657, 0.1527, 0.868, 0.1465, 0.8883, 0.1371, 0.8843, 0.1527, 0.868, 0.1587, 0.8692, 0.1566, 0.8903, 0.1465, 0.8883, 0.1691, 0.8444, 0.1678, 0.8458, 0.1678, 0.8458, 0.1691, 0.8444, 0.1763, 0.8657, 0.1707, 0.868, 0.1707, 0.868, 0.1763, 0.8657, 0.1471, 0.8657, 0.142, 0.8623, 0.142, 0.8623, 0.1471, 0.8657, 0.1587, 0.8074, 0.1647, 0.8074, 0.1647, 0.8074, 0.1587, 0.8074, 0.1814, 0.8623, 0.1763, 0.8657, 0.1763, 0.8657, 0.1814, 0.8623, 0.1527, 0.868, 0.1471, 0.8657, 0.1471, 0.8657, 0.1527, 0.868, 0.1527, 0.8086, 0.1587, 0.8074, 0.1587, 0.8074, 0.1527, 0.8086, 0.1857, 0.858, 0.1814, 0.8623, 0.1814, 0.8623, 0.1857, 0.858, 0.1587, 0.8692, 0.1527, 0.868, 0.1527, 0.868, 0.1587, 0.8692, 0.1471, 0.811, 0.1527, 0.8086, 0.1527, 0.8086, 0.1471, 0.811, 0.189, 0.8529, 0.1857, 0.858, 0.1857, 0.858, 0.189, 0.8529, 0.142, 0.8143, 0.1471, 0.811, 0.1471, 0.811, 0.142, 0.8143, 0.1914, 0.8473, 0.189, 0.8529, 0.189, 0.8529, 0.1914, 0.8473, 0.1377, 0.8186, 0.142, 0.8143, 0.142, 0.8143, 0.1377, 0.8186, 0.1926, 0.8413, 0.1914, 0.8473, 0.1914, 0.8473, 0.1926, 0.8413, 0.1343, 0.8237, 0.1377, 0.8186, 0.1377, 0.8186, 0.1343, 0.8237, 0.1926, 0.8353, 0.1926, 0.8413, 0.1926, 0.8413, 0.1926, 0.8353, 0.132, 0.8293, 0.1343, 0.8237, 0.1343, 0.8237, 0.132, 0.8293, 0.1914, 0.8293, 0.1926, 0.8353, 0.1926, 0.8353, 0.1914, 0.8293, 0.1308, 0.8353, 0.132, 0.8293, 0.132, 0.8293, 0.1308, 0.8353, 0.189, 0.8237, 0.1914, 0.8293, 0.1914, 0.8293, 0.189, 0.8237, 0.1308, 0.8413, 0.1308, 0.8353, 0.1308, 0.8353, 0.1308, 0.8413, 0.1857, 0.8186, 0.189, 0.8237, 0.189, 0.8237, 0.1857, 0.8186, 0.132, 0.8473, 0.1308, 0.8413, 0.1308, 0.8413, 0.132, 0.8473, 0.1814, 0.8143, 0.1857, 0.8186, 0.1857, 0.8186, 0.1814, 0.8143, 0.1343, 0.8529, 0.132, 0.8473, 0.132, 0.8473, 0.1343, 0.8529, 0.1763, 0.811, 0.1814, 0.8143, 0.1814, 0.8143, 0.1763, 0.811, 0.1647, 0.8692, 0.1587, 0.8692, 0.1587, 0.8692, 0.1647, 0.8692, 0.1377, 0.858, 0.1343, 0.8529, 0.1343, 0.8529, 0.1377, 0.858, 0.1707, 0.8086, 0.1763, 0.811, 0.1763, 0.811, 0.1707, 0.8086, 0.1707, 0.868, 0.1647, 0.8692, 0.1647, 0.8692, 0.1707, 0.868, 0.142, 0.8623, 0.1377, 0.858, 0.1377, 0.858, 0.142, 0.8623, 0.2116, 0.8535, 0.2136, 0.8434, 0.311, 0.853, 0.3053, 0.8819, 0.1768, 0.7884, 0.1668, 0.7864, 0.1764, 0.689, 0.2053, 0.6947, 0.1157, 0.8137, 0.1117, 0.8232, 0.01808, 0.7947, 0.02934, 0.7676, 0.1465, 0.8883, 0.1566, 0.8903, 0.147, 0.9877, 0.1181, 0.9819, 0.1181, 0.9819, 0.1465, 0.8883, 0.1465, 0.8883, 0.1181, 0.9819, 0.147, 0.9877, 0.1181, 0.9819, 0.1181, 0.9819, 0.147, 0.9877, 0.2116, 0.8535, 0.2136, 0.8434, 0.2136, 0.8434, 0.2116, 0.8535, 0.1157, 0.8137, 0.1117, 0.8232, 0.1117, 0.8232, 0.1157, 0.8137, 0.1768, 0.7884, 0.1668, 0.7864, 0.1668, 0.7864, 0.1768, 0.7884, 0.1465, 0.8883, 0.1566, 0.8903, 0.1566, 0.8903, 0.1465, 0.8883, 0.3053, 0.8819, 0.2116, 0.8535, 0.2116, 0.8535, 0.3053, 0.8819, 0.02934, 0.7676, 0.1157, 0.8137, 0.1157, 0.8137, 0.02934, 0.7676, 0.311, 0.853, 0.3053, 0.8819, 0.3053, 0.8819, 0.311, 0.853, 0.01808, 0.7947, 0.02934, 0.7676, 0.02934, 0.7676, 0.01808, 0.7947, 0.1566, 0.8903, 0.147, 0.9877, 0.147, 0.9877, 0.1566, 0.8903, 0.2053, 0.6947, 0.1768, 0.7884, 0.1768, 0.7884, 0.2053, 0.6947, 0.1607, 0.8479, 0.1626, 0.8479, 0.1647, 0.8692, 0.1587, 0.8692, 0.1626, 0.8479, 0.1645, 0.8475, 0.1707, 0.868, 0.1647, 0.8692, 0.1645, 0.8475, 0.1662, 0.8468, 0.1763, 0.8657, 0.1707, 0.868, 0.1662, 0.8468, 0.1678, 0.8458, 0.1814, 0.8623, 0.1763, 0.8657, 0.1678, 0.8458, 0.1691, 0.8444, 0.1857, 0.858, 0.1814, 0.8623, 0.1691, 0.8444, 0.1702, 0.8428, 0.189, 0.8529, 0.1857, 0.858, 0.1702, 0.8428, 0.1709, 0.8411, 0.1914, 0.8473, 0.189, 0.8529, 0.1709, 0.8411, 0.1713, 0.8393, 0.1926, 0.8413, 0.1914, 0.8473, 0.1713, 0.8393, 0.1713, 0.8374, 0.1926, 0.8353, 0.1926, 0.8413, 0.1713, 0.8374, 0.1709, 0.8355, 0.1914, 0.8293, 0.1926, 0.8353, 0.1709, 0.8355, 0.1702, 0.8338, 0.189, 0.8237, 0.1914, 0.8293, 0.1702, 0.8338, 0.1691, 0.8322, 0.1857, 0.8186, 0.189, 0.8237, 0.1691, 0.8322, 0.1678, 0.8309, 0.1814, 0.8143, 0.1857, 0.8186, 0.1678, 0.8309, 0.1662, 0.8298, 0.1763, 0.811, 0.1814, 0.8143, 0.1662, 0.8298, 0.1645, 0.8291, 0.1707, 0.8086, 0.1763, 0.811, 0.1645, 0.8291, 0.1626, 0.8287, 0.1647, 0.8074, 0.1707, 0.8086, 0.1626, 0.8287, 0.1607, 0.8287, 0.1587, 0.8074, 0.1647, 0.8074, 0.1607, 0.8287, 0.1589, 0.8291, 0.1527, 0.8086, 0.1587, 0.8074, 0.1589, 0.8291, 0.1572, 0.8298, 0.1471, 0.811, 0.1527, 0.8086, 0.1572, 0.8298, 0.1556, 0.8309, 0.142, 0.8143, 0.1471, 0.811, 0.1556, 0.8309, 0.1542, 0.8322, 0.1377, 0.8186, 0.142, 0.8143, 0.1542, 0.8322, 0.1532, 0.8338, 0.1343, 0.8237, 0.1377, 0.8186, 0.1532, 0.8338, 0.1525, 0.8355, 0.132, 0.8293, 0.1343, 0.8237, 0.1525, 0.8355, 0.1521, 0.8374, 0.1308, 0.8353, 0.132, 0.8293, 0.1521, 0.8374, 0.1521, 0.8393, 0.1308, 0.8413, 0.1308, 0.8353, 0.1521, 0.8393, 0.1525, 0.8411, 0.132, 0.8473, 0.1308, 0.8413, 0.1525, 0.8411, 0.1532, 0.8428, 0.1343, 0.8529, 0.132, 0.8473, 0.1532, 0.8428, 0.1542, 0.8444, 0.1377, 0.858, 0.1343, 0.8529, 0.1542, 0.8444, 0.1556, 0.8458, 0.142, 0.8623, 0.1377, 0.858, 0.1556, 0.8458, 0.1572, 0.8468, 0.1471, 0.8657, 0.142, 0.8623, 0.1572, 0.8468, 0.1589, 0.8475, 0.1527, 0.868, 0.1471, 0.8657, 0.1589, 0.8475, 0.1607, 0.8479, 0.1587, 0.8692, 0.1527, 0.868, 0.1626, 0.8479, 0.1607, 0.8479, 0.1589, 0.8475, 0.1572, 0.8468, 0.1556, 0.8458, 0.1542, 0.8444, 0.1532, 0.8428, 0.1525, 0.8411, 0.1521, 0.8393, 0.1521, 0.8374, 0.1525, 0.8355, 0.1532, 0.8338, 0.1542, 0.8322, 0.1556, 0.8309, 0.1572, 0.8298, 0.1589, 0.8291, 0.1607, 0.8287, 0.1626, 0.8287, 0.1645, 0.8291, 0.1662, 0.8298, 0.1678, 0.8309, 0.1691, 0.8322, 0.1702, 0.8338, 0.1709, 0.8355, 0.1713, 0.8374, 0.1713, 0.8393, 0.1709, 0.8411, 0.1702, 0.8428, 0.1691, 0.8444, 0.1678, 0.8458, 0.1662, 0.8468, 0.1645, 0.8475, 0.1607, 0.8479, 0.1589, 0.8475, 0.1589, 0.8475, 0.1607, 0.8479, 0.1572, 0.8298, 0.1589, 0.8291, 0.1589, 0.8291, 0.1572, 0.8298, 0.1702, 0.8428, 0.1691, 0.8444, 0.1691, 0.8444, 0.1702, 0.8428, 0.1556, 0.8309, 0.1572, 0.8298, 0.1572, 0.8298, 0.1556, 0.8309, 0.1709, 0.8411, 0.1702, 0.8428, 0.1702, 0.8428, 0.1709, 0.8411, 0.1542, 0.8322, 0.1556, 0.8309, 0.1556, 0.8309, 0.1542, 0.8322, 0.1713, 0.8393, 0.1709, 0.8411, 0.1709, 0.8411, 0.1713, 0.8393, 0.1532, 0.8338, 0.1542, 0.8322, 0.1542, 0.8322, 0.1532, 0.8338, 0.1713, 0.8374, 0.1713, 0.8393, 0.1713, 0.8393, 0.1713, 0.8374, 0.1525, 0.8355, 0.1532, 0.8338, 0.1532, 0.8338, 0.1525, 0.8355, 0.1709, 0.8355, 0.1713, 0.8374, 0.1713, 0.8374, 0.1709, 0.8355, 0.1521, 0.8374, 0.1525, 0.8355, 0.1525, 0.8355, 0.1521, 0.8374, 0.1702, 0.8338, 0.1709, 0.8355, 0.1709, 0.8355, 0.1702, 0.8338, 0.1521, 0.8393, 0.1521, 0.8374, 0.1521, 0.8374, 0.1521, 0.8393, 0.1691, 0.8322, 0.1702, 0.8338, 0.1702, 0.8338, 0.1691, 0.8322, 0.1525, 0.8411, 0.1521, 0.8393, 0.1521, 0.8393, 0.1525, 0.8411, 0.1678, 0.8309, 0.1691, 0.8322, 0.1691, 0.8322, 0.1678, 0.8309, 0.1532, 0.8428, 0.1525, 0.8411, 0.1525, 0.8411, 0.1532, 0.8428, 0.1662, 0.8298, 0.1678, 0.8309, 0.1678, 0.8309, 0.1662, 0.8298, 0.1626, 0.8479, 0.1607, 0.8479, 0.1607, 0.8479, 0.1626, 0.8479, 0.1542, 0.8444, 0.1532, 0.8428, 0.1532, 0.8428, 0.1542, 0.8444, 0.1645, 0.8291, 0.1662, 0.8298, 0.1662, 0.8298, 0.1645, 0.8291, 0.1645, 0.8475, 0.1626, 0.8479, 0.1626, 0.8479, 0.1645, 0.8475, 0.1556, 0.8458, 0.1542, 0.8444, 0.1542, 0.8444, 0.1556, 0.8458, 0.1626, 0.8287, 0.1645, 0.8291, 0.1645, 0.8291, 0.1626, 0.8287, 0.1662, 0.8468, 0.1645, 0.8475, 0.1645, 0.8475, 0.1662, 0.8468, 0.1572, 0.8468, 0.1556, 0.8458, 0.1556, 0.8458, 0.1572, 0.8468, 0.1607, 0.8287, 0.1626, 0.8287, 0.1626, 0.8287, 0.1607, 0.8287, 0.1678, 0.8458, 0.1662, 0.8468, 0.1662, 0.8468, 0.1678, 0.8458, 0.1589, 0.8475, 0.1572, 0.8468, 0.1572, 0.8468, 0.1589, 0.8475, 0.1589, 0.8291, 0.1607, 0.8287, 0.1607, 0.8287, 0.1589, 0.8291, 0.2951, 0.7899, 0.2874, 0.7711, 0.2941, 0.7676, 0.3053, 0.7947, 0.2874, 0.7711, 0.2718, 0.7479, 0.2777, 0.7431, 0.2941, 0.7676, 0.2718, 0.7479, 0.2521, 0.7282, 0.2569, 0.7223, 0.2777, 0.7431, 0.2521, 0.7282, 0.2352, 0.7169, 0.2324, 0.7059, 0.2569, 0.7223, 0.2144, 0.8101, 0.216, 0.8139, 0.2116, 0.8232, 0.2077, 0.8137, 0.2079, 0.8004, 0.2144, 0.8101, 0.2077, 0.8137, 0.202, 0.8052, 0.1996, 0.7921, 0.2079, 0.8004, 0.202, 0.8052, 0.1948, 0.798, 0.1962, 0.7898, 0.1996, 0.7921, 0.1948, 0.798, 0.1863, 0.7923, 0.216, 0.8139, 0.2951, 0.7899, 0.3053, 0.7947, 0.2116, 0.8232, 0.2352, 0.7169, 0.1962, 0.7898, 0.1863, 0.7923, 0.2324, 0.7059, 0.2102, 0.9714, 0.2288, 0.9638, 0.2324, 0.9707, 0.2053, 0.9819, 0.2288, 0.9638, 0.2519, 0.9483, 0.2569, 0.9543, 0.2324, 0.9707, 0.2519, 0.9483, 0.2661, 0.9341, 0.2777, 0.9335, 0.2569, 0.9543, 0.1401, 0.6983, 0.1204, 0.7022, 0.1181, 0.6947, 0.147, 0.689, 0.1204, 0.7022, 0.09464, 0.7128, 0.09095, 0.7059, 0.1181, 0.6947, 0.09464, 0.7128, 0.07145, 0.7283, 0.06649, 0.7223, 0.09095, 0.7059, 0.07145, 0.7283, 0.05726, 0.7425, 0.04568, 0.7431, 0.06649, 0.7223, 0.02165, 0.8599, 0.02556, 0.8796, 0.01808, 0.8819, 0.01234, 0.853, 0.02556, 0.8796, 0.03624, 0.9054, 0.02934, 0.9091, 0.01808, 0.8819, 0.03624, 0.9054, 0.05173, 0.9286, 0.04568, 0.9335, 0.02934, 0.9091, 0.05173, 0.9286, 0.06592, 0.9427, 0.06649, 0.9543, 0.04568, 0.9335, 0.19, 0.8912, 0.1863, 0.8927, 0.1768, 0.8883, 0.1863, 0.8843, 0.1998, 0.8847, 0.19, 0.8912, 0.1863, 0.8843, 0.1948, 0.8787, 0.2026, 0.8819, 0.1998, 0.8847, 0.1948, 0.8787, 0.202, 0.8714, 0.1443, 0.7809, 0.1481, 0.7801, 0.1566, 0.7864, 0.1465, 0.7884, 0.1334, 0.7854, 0.1443, 0.7809, 0.1465, 0.7884, 0.1371, 0.7923, 0.1236, 0.7919, 0.1334, 0.7854, 0.1371, 0.7923, 0.1286, 0.798, 0.1208, 0.7947, 0.1236, 0.7919, 0.1286, 0.798, 0.1213, 0.8052, 0.1043, 0.8557, 0.1035, 0.8519, 0.1097, 0.8434, 0.1117, 0.8535, 0.1088, 0.8666, 0.1043, 0.8557, 0.1117, 0.8535, 0.1157, 0.8629, 0.1153, 0.8764, 0.1088, 0.8666, 0.1157, 0.8629, 0.1213, 0.8714, 0.1181, 0.8792, 0.1153, 0.8764, 0.1213, 0.8714, 0.1286, 0.8787, 0.1863, 0.8927, 0.2102, 0.9714, 0.2053, 0.9819, 0.1768, 0.8883, 0.2661, 0.9341, 0.2026, 0.8819, 0.202, 0.8714, 0.2777, 0.9335, 0.1481, 0.7801, 0.1401, 0.6983, 0.147, 0.689, 0.1566, 0.7864, 0.05726, 0.7425, 0.1208, 0.7947, 0.1213, 0.8052, 0.04568, 0.7431, 0.1035, 0.8519, 0.02165, 0.8599, 0.01234, 0.853, 0.1097, 0.8434, 0.06592, 0.9427, 0.1181, 0.8792, 0.1286, 0.8787, 0.06649, 0.9543, 0.2847, 0.785, 0.2805, 0.7748, 0.2874, 0.7711, 0.2951, 0.7899, 0.2805, 0.7748, 0.2658, 0.7529, 0.2718, 0.7479, 0.2874, 0.7711, 0.2658, 0.7529, 0.2471, 0.7342, 0.2521, 0.7282, 0.2718, 0.7479, 0.2471, 0.7342, 0.238, 0.7281, 0.2352, 0.7169, 0.2521, 0.7282, 0.2213, 0.8064, 0.2205, 0.8044, 0.216, 0.8139, 0.2144, 0.8101, 0.214, 0.7954, 0.2213, 0.8064, 0.2144, 0.8101, 0.2079, 0.8004, 0.2046, 0.786, 0.214, 0.7954, 0.2079, 0.8004, 0.1996, 0.7921, 0.2064, 0.7872, 0.2046, 0.786, 0.1996, 0.7921, 0.1962, 0.7898, 0.2205, 0.8044, 0.2847, 0.785, 0.2951, 0.7899, 0.216, 0.8139, 0.238, 0.7281, 0.2064, 0.7872, 0.1962, 0.7898, 0.2352, 0.7169, 0.1863, 0.8927, 0.19, 0.8912, 0.2288, 0.9638, 0.2102, 0.9714, 0.19, 0.8912, 0.1998, 0.8847, 0.2519, 0.9483, 0.2288, 0.9638, 0.1998, 0.8847, 0.2026, 0.8819, 0.2661, 0.9341, 0.2519, 0.9483, 0.2205, 0.8044, 0.2213, 0.8064, 0.2805, 0.7748, 0.2847, 0.785, 0.2213, 0.8064, 0.214, 0.7954, 0.2658, 0.7529, 0.2805, 0.7748, 0.214, 0.7954, 0.2046, 0.786, 0.2471, 0.7342, 0.2658, 0.7529, 0.2046, 0.786, 0.2064, 0.7872, 0.238, 0.7281, 0.2471, 0.7342, 0.1481, 0.7801, 0.1443, 0.7809, 0.1204, 0.7022, 0.1401, 0.6983, 0.1443, 0.7809, 0.1334, 0.7854, 0.09464, 0.7128, 0.1204, 0.7022, 0.1334, 0.7854, 0.1236, 0.7919, 0.07145, 0.7283, 0.09464, 0.7128, 0.1236, 0.7919, 0.1208, 0.7947, 0.05726, 0.7425, 0.07145, 0.7283, 0.1035, 0.8519, 0.1043, 0.8557, 0.02556, 0.8796, 0.02165, 0.8599, 0.1043, 0.8557, 0.1088, 0.8666, 0.03624, 0.9054, 0.02556, 0.8796, 0.1088, 0.8666, 0.1153, 0.8764, 0.05173, 0.9286, 0.03624, 0.9054, 0.1153, 0.8764, 0.1181, 0.8792, 0.06592, 0.9427, 0.05173, 0.9286, 0.05173, 0.9286, 0.03624, 0.9054, 0.03624, 0.9054, 0.05173, 0.9286, 0.2847, 0.785, 0.2205, 0.8044, 0.2205, 0.8044, 0.2847, 0.785, 0.2026, 0.8819, 0.2661, 0.9341, 0.2661, 0.9341, 0.2026, 0.8819, 0.06592, 0.9427, 0.05173, 0.9286, 0.05173, 0.9286, 0.06592, 0.9427, 0.2064, 0.7872, 0.238, 0.7281, 0.238, 0.7281, 0.2064, 0.7872, 0.1401, 0.6983, 0.1481, 0.7801, 0.1481, 0.7801, 0.1401, 0.6983, 0.1863, 0.8927, 0.19, 0.8912, 0.19, 0.8912, 0.1863, 0.8927, 0.1208, 0.7947, 0.05726, 0.7425, 0.05726, 0.7425, 0.1208, 0.7947, 0.19, 0.8912, 0.1998, 0.8847, 0.1998, 0.8847, 0.19, 0.8912, 0.02165, 0.8599, 0.1035, 0.8519, 0.1035, 0.8519, 0.02165, 0.8599, 0.1998, 0.8847, 0.2026, 0.8819, 0.2026, 0.8819, 0.1998, 0.8847, 0.2288, 0.9638, 0.2102, 0.9714, 0.2102, 0.9714, 0.2288, 0.9638, 0.1181, 0.8792, 0.06592, 0.9427, 0.06592, 0.9427, 0.1181, 0.8792, 0.1481, 0.7801, 0.1443, 0.7809, 0.1443, 0.7809, 0.1481, 0.7801, 0.2519, 0.9483, 0.2288, 0.9638, 0.2288, 0.9638, 0.2519, 0.9483, 0.2805, 0.7748, 0.2847, 0.785, 0.2847, 0.785, 0.2805, 0.7748, 0.1443, 0.7809, 0.1334, 0.7854, 0.1334, 0.7854, 0.1443, 0.7809, 0.2661, 0.9341, 0.2519, 0.9483, 0.2519, 0.9483, 0.2661, 0.9341, 0.2658, 0.7529, 0.2805, 0.7748, 0.2805, 0.7748, 0.2658, 0.7529, 0.1334, 0.7854, 0.1236, 0.7919, 0.1236, 0.7919, 0.1334, 0.7854, 0.1204, 0.7022, 0.1401, 0.6983, 0.1401, 0.6983, 0.1204, 0.7022, 0.2471, 0.7342, 0.2658, 0.7529, 0.2658, 0.7529, 0.2471, 0.7342, 0.1236, 0.7919, 0.1208, 0.7947, 0.1208, 0.7947, 0.1236, 0.7919, 0.1692, 0.000171, 0.3383, 0.000171, 0.3383, 0.1692, 0.1692, 0.1692, 0.1692, 0.1692, 0.3383, 0.1692, 0.3383, 0.3383, 0.1692, 0.3383, 0.1692, 0.3383, 0.3383, 0.3383, 0.3383, 0.5074, 0.1692, 0.5074, 0.1692, 0.5074, 0.3383, 0.5074, 0.3383, 0.6764, 0.1692, 0.6764, 0.000171, 0.3383, 0.1692, 0.3383, 0.1692, 0.5074, 0.000171, 0.5074, 0.3383, 0.3383, 0.5074, 0.3383, 0.5074, 0.5074, 0.3383, 0.5074])
me_cylinder.materials.append(mat_material_001)
me_cylinder.update()
arm_armature = bpy.data.armatures.new('Armature')  # bones are not reproduced

# ---- objects
ob_cylinder = bpy.data.objects.new('Cylinder', me_cylinder)
ob_model = bpy.data.objects.new('model', arm_armature)

# ---- transforms, parenting, visibility, modifiers, constraints
ob_cylinder.parent = ob_model
ob_cylinder.location = (0.0, 0.0, 0.0)
_vg = ob_cylinder.vertex_groups.new(name='base')
_vg.add([0, 1, 2, 3, 4, 5, 6, 7, 8, 9, 10, 11, 12, 13, 14, 15, 16, 17, 18, 19, 20, 21, 22, 23, 24, 25, 26, 27, 28, 29, 30, 31, 32, 33, 34, 35, 36, 37, 38, 39, 40, 41, 42, 43, 44, 45, 46, 47, 48, 49, 50, 51, 52, 53, 54, 55, 56, 57, 58, 59, 60, 61, 62, 63, 64, 65, 66, 67, 68, 69, 70, 71, 72, 73, 74, 75, 76, 77, 78, 79, 80, 81, 82, 83, 84, 85, 86, 87, 88, 89, 90, 91, 92, 93, 94, 95, 96, 97, 98, 99, 100, 101, 102, 103, 104, 105, 106, 107, 108, 109, 110, 111, 112, 113, 114, 115, 116, 117, 118, 119, 120, 121, 122, 123, 124, 125, 126, 127, 128, 129, 130, 131, 132, 133, 134, 135, 136, 137, 138, 139, 140, 141, 142, 143, 144, 145, 146, 147, 148, 149, 150, 151, 152, 153, 154, 155, 156, 157, 158, 159, 160, 161, 162, 163, 164, 165, 166, 167, 168, 169, 170, 171, 172, 173, 174, 175, 176, 177, 178, 179, 180, 181, 182, 183, 184, 185, 186, 187, 188, 189, 190, 191, 192, 193, 194, 195, 196, 197, 198, 199, 200, 201, 202, 203, 204, 205, 206, 207, 208, 209, 210, 211, 212, 213, 214, 215, 216, 217, 218, 219, 220, 221, 222, 223, 224, 225, 226, 227, 228, 229, 230, 231, 232, 233, 234, 235, 236, 237, 238, 239, 240, 241, 242, 243, 244, 245, 246, 247, 248, 249, 250, 251, 252, 253, 254, 255, 256, 257, 258, 259, 260, 261, 262, 263, 264, 265, 266, 267, 268, 269, 270, 271, 272, 273, 274, 275, 276, 277, 278, 279, 280, 281, 282, 283, 284, 285, 286, 287, 288, 289, 290, 291, 292, 293, 294, 295, 296, 297, 298, 299, 300, 301, 302, 303, 304, 305, 306, 307, 308, 309, 310, 311, 312, 313, 314, 315, 316, 317, 318, 319, 320, 321, 322, 323, 324, 325, 326, 327, 328, 329, 330, 331, 332, 333, 334, 335, 336, 337, 338, 339, 340, 341, 342, 343, 344, 345, 346, 347, 348, 349, 350, 351, 352, 353, 354, 355, 356, 357, 358, 359, 360, 361, 362, 363, 364, 365, 366, 367, 368, 369, 370, 371, 372, 373, 374, 375, 376, 377, 378, 379, 380, 381, 382, 383, 384, 385, 386, 387, 388, 389], 1.0, 'REPLACE')
_vg = ob_cylinder.vertex_groups.new(name='pole')
_vg.add([390, 391, 392, 393, 394, 395, 396, 397], 1.0, 'REPLACE')
_vg = ob_cylinder.vertex_groups.new(name='Spine')
_vg.add([390, 391, 392, 393, 394, 395, 396, 397], 1.0, 'REPLACE')
_m = ob_cylinder.modifiers.new('Armature', 'ARMATURE')
_m.object = ob_model
ob_model.location = (0.0, 0.0, 0.0)

# ---- collection membership
col_collection.objects.link(ob_cylinder)
col_collection.objects.link(ob_model)

# ---- scene / render settings (as saved in the file)
scene.frame_start = 1; scene.frame_end = 250; scene.frame_set(1)
scene.render.engine = 'BLENDER_EEVEE_NEXT'
bpy.context.view_layer.update()

# ---- added for rendering (the .blend has no active camera and no usable light): camera, sun
cam_auto = bpy.data.cameras.new('AutoCamera')
cam_auto.lens = 50.0
cam_auto.sensor_width = 36.0
cam_auto.clip_end = 1000.0
ob_auto_camera = bpy.data.objects.new('AutoCamera', cam_auto)
scene.collection.objects.link(ob_auto_camera)
ob_auto_camera.location = (1.68647, -2.02377, 1.34918)
ob_auto_camera.rotation_euler = (1.09748, -7.21219e-08, 0.694738)
scene.camera = ob_auto_camera
light_auto_sun = bpy.data.lights.new('AutoSun', 'SUN')
light_auto_sun.energy = 3.0
light_auto_sun.angle = 0.0523599
ob_auto_sun = bpy.data.objects.new('AutoSun', light_auto_sun)
scene.collection.objects.link(ob_auto_sun)
ob_auto_sun.rotation_euler = (0.872665, 0.174533, 0.523599)
bpy.context.view_layer.update()
